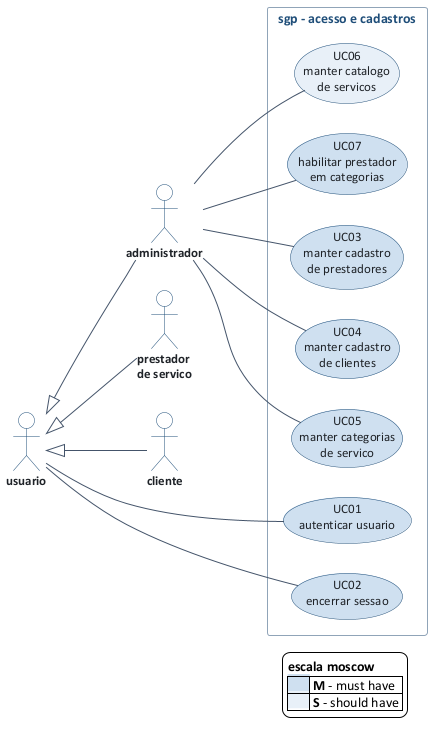

The diagram above was rendered by PlantUML. Its source (embedded in the PNG):
@startuml caso-de-uso-acesso-cadastros
' sgp - modulo de acesso e cadastros - equipe 8
!include _estilo.puml
left to right direction

actor "usuario" as USR
actor "administrador" as ADM
actor "prestador\nde servico" as PRE
actor "cliente" as CLI

USR <|-- ADM
USR <|-- PRE
USR <|-- CLI

rectangle "sgp - acesso e cadastros" {
  usecase "UC01\nautenticar usuario" as UC01 #cfe0f0
  usecase "UC02\nencerrar sessao" as UC02 #cfe0f0
  usecase "UC03\nmanter cadastro\nde prestadores" as UC03 #cfe0f0
  usecase "UC04\nmanter cadastro\nde clientes" as UC04 #cfe0f0
  usecase "UC05\nmanter categorias\nde servico" as UC05 #cfe0f0
  usecase "UC06\nmanter catalogo\nde servicos" as UC06 #e8f0f8
  usecase "UC07\nhabilitar prestador\nem categorias" as UC07 #cfe0f0
}

USR -- UC01
USR -- UC02
ADM -- UC03
ADM -- UC04
ADM -- UC05
ADM -- UC06
ADM -- UC07


legend right
  <b>escala moscow</b>
  |<back:#cfe0f0>       </back>| <b>M</b> - must have |
  |<back:#e8f0f8>       </back>| <b>S</b> - should have |
endlegend
@enduml